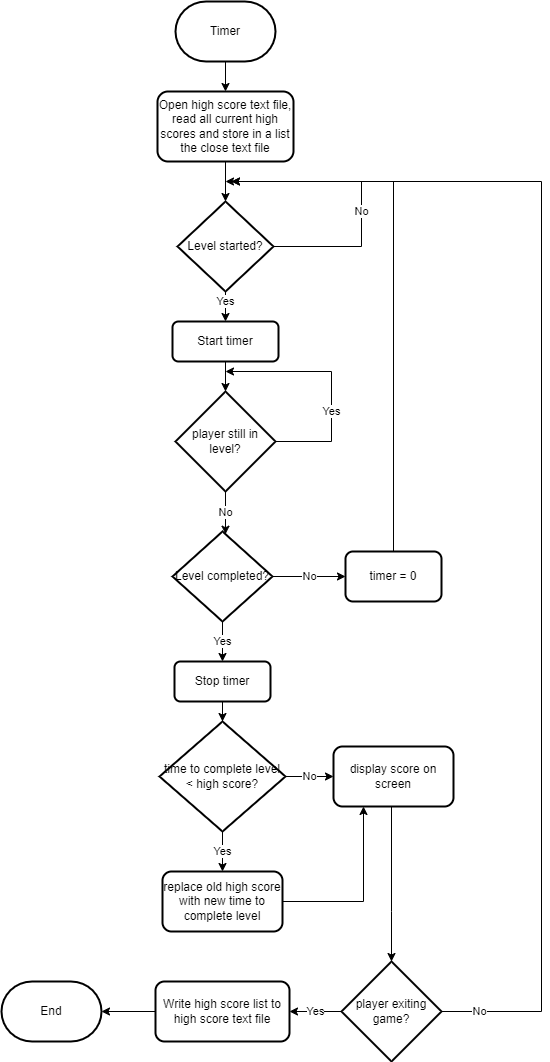

The diagram above was exported from draw.io. Its source (the exported page's mxGraphModel, read from the mxfile embedded in the PNG):
<mxGraphModel dx="1422" dy="794" grid="1" gridSize="10" guides="1" tooltips="1" connect="1" arrows="1" fold="1" page="1" pageScale="1" pageWidth="827" pageHeight="1169" math="0" shadow="0">
  <root>
    <mxCell id="0" />
    <mxCell id="1" parent="0" />
    <mxCell id="IZ3-ccNyYFaI68PdgYkY-3" value="" style="edgeStyle=orthogonalEdgeStyle;rounded=0;orthogonalLoop=1;jettySize=auto;html=1;exitX=0.5;exitY=1;exitDx=0;exitDy=0;" edge="1" parent="1" source="IZ3-ccNyYFaI68PdgYkY-7" target="IZ3-ccNyYFaI68PdgYkY-2">
      <mxGeometry relative="1" as="geometry">
        <mxPoint x="414" y="150" as="sourcePoint" />
      </mxGeometry>
    </mxCell>
    <mxCell id="IZ3-ccNyYFaI68PdgYkY-8" value="" style="edgeStyle=orthogonalEdgeStyle;rounded=0;orthogonalLoop=1;jettySize=auto;html=1;" edge="1" parent="1" source="IZ3-ccNyYFaI68PdgYkY-1" target="IZ3-ccNyYFaI68PdgYkY-7">
      <mxGeometry relative="1" as="geometry" />
    </mxCell>
    <mxCell id="IZ3-ccNyYFaI68PdgYkY-1" value="Timer" style="strokeWidth=2;html=1;shape=mxgraph.flowchart.terminator;whiteSpace=wrap;" vertex="1" parent="1">
      <mxGeometry x="364" y="10" width="100" height="60" as="geometry" />
    </mxCell>
    <mxCell id="IZ3-ccNyYFaI68PdgYkY-5" value="Yes" style="edgeStyle=orthogonalEdgeStyle;rounded=0;orthogonalLoop=1;jettySize=auto;html=1;" edge="1" parent="1" source="IZ3-ccNyYFaI68PdgYkY-2" target="IZ3-ccNyYFaI68PdgYkY-4">
      <mxGeometry x="0.2" relative="1" as="geometry">
        <mxPoint as="offset" />
      </mxGeometry>
    </mxCell>
    <mxCell id="IZ3-ccNyYFaI68PdgYkY-6" value="No" style="edgeStyle=orthogonalEdgeStyle;rounded=0;orthogonalLoop=1;jettySize=auto;html=1;exitX=1;exitY=0.5;exitDx=0;exitDy=0;" edge="1" parent="1" source="IZ3-ccNyYFaI68PdgYkY-2">
      <mxGeometry x="-0.1488" relative="1" as="geometry">
        <mxPoint x="414" y="190" as="targetPoint" />
        <Array as="points">
          <mxPoint x="550" y="255" />
          <mxPoint x="550" y="190" />
        </Array>
        <mxPoint as="offset" />
      </mxGeometry>
    </mxCell>
    <mxCell id="IZ3-ccNyYFaI68PdgYkY-2" value="Level started?" style="rhombus;whiteSpace=wrap;html=1;strokeWidth=2;" vertex="1" parent="1">
      <mxGeometry x="366" y="210" width="96" height="90" as="geometry" />
    </mxCell>
    <mxCell id="IZ3-ccNyYFaI68PdgYkY-10" style="edgeStyle=orthogonalEdgeStyle;rounded=0;orthogonalLoop=1;jettySize=auto;html=1;" edge="1" parent="1" target="IZ3-ccNyYFaI68PdgYkY-9">
      <mxGeometry relative="1" as="geometry">
        <mxPoint x="414" y="340" as="sourcePoint" />
      </mxGeometry>
    </mxCell>
    <mxCell id="IZ3-ccNyYFaI68PdgYkY-4" value="Start timer" style="rounded=1;whiteSpace=wrap;html=1;strokeWidth=2;" vertex="1" parent="1">
      <mxGeometry x="361" y="330" width="106" height="40" as="geometry" />
    </mxCell>
    <mxCell id="IZ3-ccNyYFaI68PdgYkY-7" value="Open high score text file, read all current high scores and store in a list the close text file" style="rounded=1;whiteSpace=wrap;html=1;strokeWidth=2;" vertex="1" parent="1">
      <mxGeometry x="346" y="100" width="136" height="70" as="geometry" />
    </mxCell>
    <mxCell id="IZ3-ccNyYFaI68PdgYkY-17" value="No" style="edgeStyle=orthogonalEdgeStyle;rounded=0;orthogonalLoop=1;jettySize=auto;html=1;" edge="1" parent="1" source="IZ3-ccNyYFaI68PdgYkY-9" target="IZ3-ccNyYFaI68PdgYkY-11">
      <mxGeometry relative="1" as="geometry">
        <Array as="points">
          <mxPoint x="414" y="500" />
          <mxPoint x="414" y="500" />
        </Array>
        <mxPoint as="offset" />
      </mxGeometry>
    </mxCell>
    <mxCell id="IZ3-ccNyYFaI68PdgYkY-18" value="Yes" style="edgeStyle=orthogonalEdgeStyle;rounded=0;orthogonalLoop=1;jettySize=auto;html=1;exitX=1;exitY=0.5;exitDx=0;exitDy=0;exitPerimeter=0;" edge="1" parent="1" source="IZ3-ccNyYFaI68PdgYkY-9">
      <mxGeometry x="-0.2586" relative="1" as="geometry">
        <mxPoint x="414" y="380" as="targetPoint" />
        <Array as="points">
          <mxPoint x="520" y="450" />
          <mxPoint x="520" y="380" />
        </Array>
        <mxPoint as="offset" />
      </mxGeometry>
    </mxCell>
    <mxCell id="IZ3-ccNyYFaI68PdgYkY-9" value="player still in level?" style="strokeWidth=2;html=1;shape=mxgraph.flowchart.decision;whiteSpace=wrap;" vertex="1" parent="1">
      <mxGeometry x="364" y="400" width="100" height="100" as="geometry" />
    </mxCell>
    <mxCell id="IZ3-ccNyYFaI68PdgYkY-16" value="No" style="edgeStyle=orthogonalEdgeStyle;rounded=0;orthogonalLoop=1;jettySize=auto;html=1;entryX=0;entryY=0.5;entryDx=0;entryDy=0;" edge="1" parent="1" source="IZ3-ccNyYFaI68PdgYkY-11" target="IZ3-ccNyYFaI68PdgYkY-13">
      <mxGeometry relative="1" as="geometry" />
    </mxCell>
    <mxCell id="IZ3-ccNyYFaI68PdgYkY-22" value="Yes" style="edgeStyle=orthogonalEdgeStyle;rounded=0;orthogonalLoop=1;jettySize=auto;html=1;" edge="1" parent="1" source="IZ3-ccNyYFaI68PdgYkY-11" target="IZ3-ccNyYFaI68PdgYkY-21">
      <mxGeometry relative="1" as="geometry" />
    </mxCell>
    <mxCell id="IZ3-ccNyYFaI68PdgYkY-11" value="Level completed?" style="rhombus;whiteSpace=wrap;html=1;strokeWidth=2;" vertex="1" parent="1">
      <mxGeometry x="361" y="540" width="100" height="90" as="geometry" />
    </mxCell>
    <mxCell id="IZ3-ccNyYFaI68PdgYkY-15" style="edgeStyle=orthogonalEdgeStyle;rounded=0;orthogonalLoop=1;jettySize=auto;html=1;" edge="1" parent="1" source="IZ3-ccNyYFaI68PdgYkY-13">
      <mxGeometry relative="1" as="geometry">
        <mxPoint x="420" y="190" as="targetPoint" />
        <Array as="points">
          <mxPoint x="582" y="190" />
        </Array>
      </mxGeometry>
    </mxCell>
    <mxCell id="IZ3-ccNyYFaI68PdgYkY-13" value="timer = 0" style="rounded=1;whiteSpace=wrap;html=1;strokeWidth=2;" vertex="1" parent="1">
      <mxGeometry x="534" y="560" width="96" height="50" as="geometry" />
    </mxCell>
    <mxCell id="IZ3-ccNyYFaI68PdgYkY-24" style="edgeStyle=orthogonalEdgeStyle;rounded=0;orthogonalLoop=1;jettySize=auto;html=1;entryX=0.5;entryY=0;entryDx=0;entryDy=0;entryPerimeter=0;" edge="1" parent="1" source="IZ3-ccNyYFaI68PdgYkY-21" target="IZ3-ccNyYFaI68PdgYkY-23">
      <mxGeometry relative="1" as="geometry" />
    </mxCell>
    <mxCell id="IZ3-ccNyYFaI68PdgYkY-21" value="Stop timer" style="rounded=1;whiteSpace=wrap;html=1;strokeWidth=2;" vertex="1" parent="1">
      <mxGeometry x="363" y="670" width="96" height="40" as="geometry" />
    </mxCell>
    <mxCell id="IZ3-ccNyYFaI68PdgYkY-26" value="Yes" style="edgeStyle=orthogonalEdgeStyle;rounded=0;orthogonalLoop=1;jettySize=auto;html=1;" edge="1" parent="1" source="IZ3-ccNyYFaI68PdgYkY-23" target="IZ3-ccNyYFaI68PdgYkY-25">
      <mxGeometry relative="1" as="geometry" />
    </mxCell>
    <mxCell id="IZ3-ccNyYFaI68PdgYkY-28" value="No" style="edgeStyle=orthogonalEdgeStyle;rounded=0;orthogonalLoop=1;jettySize=auto;html=1;" edge="1" parent="1" source="IZ3-ccNyYFaI68PdgYkY-23" target="IZ3-ccNyYFaI68PdgYkY-27">
      <mxGeometry relative="1" as="geometry" />
    </mxCell>
    <mxCell id="IZ3-ccNyYFaI68PdgYkY-23" value="time to complete level &amp;lt; high score?" style="strokeWidth=2;html=1;shape=mxgraph.flowchart.decision;whiteSpace=wrap;" vertex="1" parent="1">
      <mxGeometry x="348" y="730" width="126" height="110" as="geometry" />
    </mxCell>
    <mxCell id="IZ3-ccNyYFaI68PdgYkY-30" style="edgeStyle=orthogonalEdgeStyle;rounded=0;orthogonalLoop=1;jettySize=auto;html=1;entryX=0.25;entryY=1;entryDx=0;entryDy=0;" edge="1" parent="1" source="IZ3-ccNyYFaI68PdgYkY-25" target="IZ3-ccNyYFaI68PdgYkY-27">
      <mxGeometry relative="1" as="geometry">
        <mxPoint x="414" y="970" as="targetPoint" />
      </mxGeometry>
    </mxCell>
    <mxCell id="IZ3-ccNyYFaI68PdgYkY-25" value="replace old high score with new time to complete level" style="rounded=1;whiteSpace=wrap;html=1;strokeWidth=2;" vertex="1" parent="1">
      <mxGeometry x="351" y="880" width="120" height="60" as="geometry" />
    </mxCell>
    <mxCell id="IZ3-ccNyYFaI68PdgYkY-31" style="edgeStyle=orthogonalEdgeStyle;rounded=0;orthogonalLoop=1;jettySize=auto;html=1;entryX=0.5;entryY=0;entryDx=0;entryDy=0;entryPerimeter=0;" edge="1" parent="1" source="IZ3-ccNyYFaI68PdgYkY-27" target="IZ3-ccNyYFaI68PdgYkY-29">
      <mxGeometry relative="1" as="geometry">
        <mxPoint x="464" y="1020" as="targetPoint" />
        <Array as="points">
          <mxPoint x="580" y="920" />
          <mxPoint x="580" y="920" />
        </Array>
      </mxGeometry>
    </mxCell>
    <mxCell id="IZ3-ccNyYFaI68PdgYkY-27" value="display score on screen" style="rounded=1;whiteSpace=wrap;html=1;strokeWidth=2;" vertex="1" parent="1">
      <mxGeometry x="522" y="755" width="120" height="60" as="geometry" />
    </mxCell>
    <mxCell id="IZ3-ccNyYFaI68PdgYkY-33" value="Yes" style="edgeStyle=orthogonalEdgeStyle;rounded=0;orthogonalLoop=1;jettySize=auto;html=1;" edge="1" parent="1" source="IZ3-ccNyYFaI68PdgYkY-29" target="IZ3-ccNyYFaI68PdgYkY-32">
      <mxGeometry relative="1" as="geometry" />
    </mxCell>
    <mxCell id="IZ3-ccNyYFaI68PdgYkY-34" value="No" style="edgeStyle=orthogonalEdgeStyle;rounded=0;orthogonalLoop=1;jettySize=auto;html=1;exitX=1;exitY=0.5;exitDx=0;exitDy=0;exitPerimeter=0;" edge="1" parent="1" source="IZ3-ccNyYFaI68PdgYkY-29">
      <mxGeometry x="-0.9381" relative="1" as="geometry">
        <mxPoint x="420" y="190" as="targetPoint" />
        <Array as="points">
          <mxPoint x="730" y="1020" />
          <mxPoint x="730" y="190" />
        </Array>
        <mxPoint as="offset" />
      </mxGeometry>
    </mxCell>
    <mxCell id="IZ3-ccNyYFaI68PdgYkY-29" value="player exiting game?" style="strokeWidth=2;html=1;shape=mxgraph.flowchart.decision;whiteSpace=wrap;" vertex="1" parent="1">
      <mxGeometry x="530" y="970" width="100" height="100" as="geometry" />
    </mxCell>
    <mxCell id="IZ3-ccNyYFaI68PdgYkY-36" style="edgeStyle=orthogonalEdgeStyle;rounded=0;orthogonalLoop=1;jettySize=auto;html=1;" edge="1" parent="1" source="IZ3-ccNyYFaI68PdgYkY-32" target="IZ3-ccNyYFaI68PdgYkY-35">
      <mxGeometry relative="1" as="geometry" />
    </mxCell>
    <mxCell id="IZ3-ccNyYFaI68PdgYkY-32" value="Write high score list to high score text file" style="rounded=1;whiteSpace=wrap;html=1;strokeWidth=2;" vertex="1" parent="1">
      <mxGeometry x="344" y="990" width="134" height="60" as="geometry" />
    </mxCell>
    <mxCell id="IZ3-ccNyYFaI68PdgYkY-35" value="End" style="strokeWidth=2;html=1;shape=mxgraph.flowchart.terminator;whiteSpace=wrap;" vertex="1" parent="1">
      <mxGeometry x="190" y="990" width="100" height="60" as="geometry" />
    </mxCell>
  </root>
</mxGraphModel>